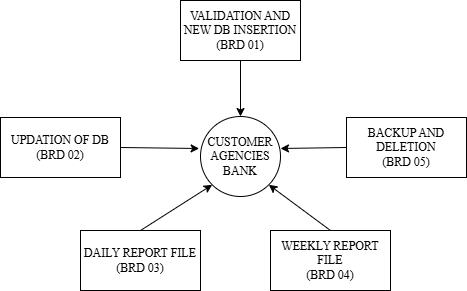

The diagram above was exported from draw.io. Its source (the exported page's mxGraphModel, read from the mxfile embedded in the PNG):
<mxGraphModel dx="786" dy="455" grid="1" gridSize="10" guides="1" tooltips="1" connect="1" arrows="1" fold="1" page="1" pageScale="1" pageWidth="1169" pageHeight="1654" math="0" shadow="0">
  <root>
    <mxCell id="0" />
    <mxCell id="1" parent="0" />
    <mxCell id="tUxTxCqLZSKQyCwOmQC3-2" value="CUSTOMER&lt;div&gt;AGENCIES&lt;/div&gt;&lt;div&gt;BANK&lt;/div&gt;" style="ellipse;whiteSpace=wrap;html=1;aspect=fixed;fontFamily=Times New Roman;" vertex="1" parent="1">
      <mxGeometry x="370" y="306" width="80" height="80" as="geometry" />
    </mxCell>
    <mxCell id="tUxTxCqLZSKQyCwOmQC3-3" value="DAILY REPORT FILE&lt;div&gt;(BRD 03)&lt;/div&gt;" style="rounded=0;whiteSpace=wrap;html=1;fontFamily=Times New Roman;" vertex="1" parent="1">
      <mxGeometry x="250" y="420" width="120" height="60" as="geometry" />
    </mxCell>
    <mxCell id="tUxTxCqLZSKQyCwOmQC3-4" value="BACKUP AND DELETION&lt;div&gt;(BRD 05)&lt;/div&gt;" style="rounded=0;whiteSpace=wrap;html=1;fontFamily=Times New Roman;" vertex="1" parent="1">
      <mxGeometry x="516" y="307" width="120" height="60" as="geometry" />
    </mxCell>
    <mxCell id="tUxTxCqLZSKQyCwOmQC3-5" value="&lt;font face=&quot;Times New Roman&quot;&gt;UPDATION OF DB&lt;/font&gt;&lt;div&gt;&lt;font face=&quot;Times New Roman&quot;&gt;(BRD 02)&lt;/font&gt;&lt;/div&gt;" style="rounded=0;whiteSpace=wrap;html=1;" vertex="1" parent="1">
      <mxGeometry x="170" y="307" width="120" height="60" as="geometry" />
    </mxCell>
    <mxCell id="tUxTxCqLZSKQyCwOmQC3-6" value="WEEKLY REPORT FILE&lt;div&gt;(BRD 04)&lt;/div&gt;" style="rounded=0;whiteSpace=wrap;html=1;fontFamily=Times New Roman;" vertex="1" parent="1">
      <mxGeometry x="440" y="420" width="120" height="60" as="geometry" />
    </mxCell>
    <mxCell id="tUxTxCqLZSKQyCwOmQC3-7" value="VALIDATION AND&lt;div&gt;NEW DB INSERTION&lt;/div&gt;&lt;div&gt;(BRD 01)&lt;/div&gt;" style="rounded=0;whiteSpace=wrap;html=1;fontFamily=Times New Roman;" vertex="1" parent="1">
      <mxGeometry x="350" y="190" width="120" height="60" as="geometry" />
    </mxCell>
    <mxCell id="tUxTxCqLZSKQyCwOmQC3-8" value="" style="endArrow=classic;html=1;rounded=0;exitX=0.5;exitY=1;exitDx=0;exitDy=0;entryX=0.5;entryY=0;entryDx=0;entryDy=0;" edge="1" parent="1" source="tUxTxCqLZSKQyCwOmQC3-7" target="tUxTxCqLZSKQyCwOmQC3-2">
      <mxGeometry width="50" height="50" relative="1" as="geometry">
        <mxPoint x="380" y="370" as="sourcePoint" />
        <mxPoint x="430" y="320" as="targetPoint" />
      </mxGeometry>
    </mxCell>
    <mxCell id="tUxTxCqLZSKQyCwOmQC3-9" value="" style="endArrow=classic;html=1;rounded=0;exitX=1;exitY=0.5;exitDx=0;exitDy=0;entryX=-0.017;entryY=0.4;entryDx=0;entryDy=0;entryPerimeter=0;" edge="1" parent="1" source="tUxTxCqLZSKQyCwOmQC3-5" target="tUxTxCqLZSKQyCwOmQC3-2">
      <mxGeometry width="50" height="50" relative="1" as="geometry">
        <mxPoint x="270" y="334" as="sourcePoint" />
        <mxPoint x="370" y="349" as="targetPoint" />
      </mxGeometry>
    </mxCell>
    <mxCell id="tUxTxCqLZSKQyCwOmQC3-11" value="" style="endArrow=classic;html=1;rounded=0;exitX=0.5;exitY=0;exitDx=0;exitDy=0;entryX=0;entryY=1;entryDx=0;entryDy=0;" edge="1" parent="1" source="tUxTxCqLZSKQyCwOmQC3-3" target="tUxTxCqLZSKQyCwOmQC3-2">
      <mxGeometry width="50" height="50" relative="1" as="geometry">
        <mxPoint x="380" y="370" as="sourcePoint" />
        <mxPoint x="430" y="320" as="targetPoint" />
      </mxGeometry>
    </mxCell>
    <mxCell id="tUxTxCqLZSKQyCwOmQC3-12" value="" style="endArrow=classic;html=1;rounded=0;exitX=0.5;exitY=0;exitDx=0;exitDy=0;entryX=1;entryY=1;entryDx=0;entryDy=0;" edge="1" parent="1" source="tUxTxCqLZSKQyCwOmQC3-6" target="tUxTxCqLZSKQyCwOmQC3-2">
      <mxGeometry width="50" height="50" relative="1" as="geometry">
        <mxPoint x="420" y="400" as="sourcePoint" />
        <mxPoint x="430" y="320" as="targetPoint" />
      </mxGeometry>
    </mxCell>
    <mxCell id="tUxTxCqLZSKQyCwOmQC3-13" value="" style="endArrow=classic;html=1;rounded=0;exitX=0;exitY=0.5;exitDx=0;exitDy=0;" edge="1" parent="1" source="tUxTxCqLZSKQyCwOmQC3-4">
      <mxGeometry width="50" height="50" relative="1" as="geometry">
        <mxPoint x="500" y="260" as="sourcePoint" />
        <mxPoint x="450" y="338" as="targetPoint" />
      </mxGeometry>
    </mxCell>
  </root>
</mxGraphModel>